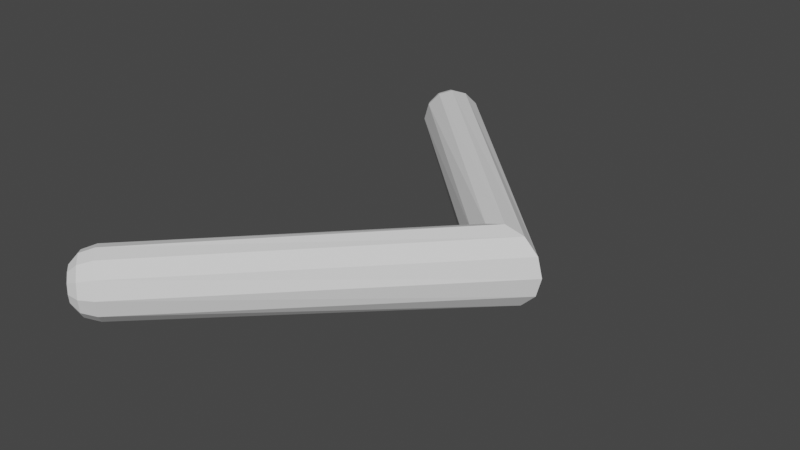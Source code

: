 # Source: arrow_guidesblend.blend  (saved by Blender 3.4.6; exported with 4.5.12 LTS)
import bpy
from mathutils import Matrix  # noqa: F401  (used for matrix-valued properties, if any)

bpy.ops.wm.read_factory_settings(use_empty=True)
scene = bpy.context.scene
scene.name = 'Scene'

# ---- collections
col_collection = bpy.data.collections.new('Collection'); scene.collection.children.link(col_collection)

# ---- world
world_world = bpy.data.worlds.new('World'); scene.world = world_world
world_world.use_nodes = True; world_world.node_tree.nodes.clear()
_N = world_world.node_tree.nodes; _L = world_world.node_tree.links
n0 = _N.new('ShaderNodeOutputWorld'); n0.name = 'World Output'; n0.location = (300, 300)
n1 = _N.new('ShaderNodeBackground'); n1.name = 'Background'; n1.location = (10, 300)
n1.inputs[0].default_value = (0.05088, 0.05088, 0.05088, 1.0)
_L.new(n1.outputs[0], n0.inputs[0])
n0.is_active_output = True
world_world.color = (0.05088, 0.05088, 0.05088)
world_world.use_sun_shadow = False
world_world.sun_shadow_jitter_overblur = 0.0

# ---- meshes
me_torus = bpy.data.meshes.new('Torus')
me_torus.from_pydata([(1.34, -7.755e-12, -6.085e-10), (1.321, -7.755e-12, 0.07066), (1.268, -2.945e-10, 0.1236), (1.193, -7.755e-12, 0.1421), (1.12, -7.755e-12, 0.1198), (1.072, -7.755e-12, 0.06583), (1.056, -7.755e-12, -6.085e-10), (1.072, -7.755e-12, -0.06583), (1.12, -7.755e-12, -0.1198), (1.193, -7.755e-12, -0.1421), (1.268, -7.755e-12, -0.1236), (1.321, -7.755e-12, -0.07066), (0.2486, -0.965, 3.23e-08), (0.3919, -0.9682, -3.838e-10), (0.2963, -0.9945, 9.013e-09), (0.345, -0.9959, 4.776e-10), (0.3802, -0.9563, 0.06321), (0.2475, -0.9639, 0.0059), (0.3354, -0.9862, 0.05298), (0.2899, -0.9883, 0.03383), (0.2444, -0.9609, 0.01022), (0.3496, -0.9256, 0.1073), (0.2725, -0.9714, 0.05859), (0.3089, -0.96, 0.09163), (0.2402, -0.9569, 0.01179), (0.31, -0.8872, 0.1224), (0.2488, -0.9484, 0.06762), (0.2727, -0.9249, 0.1057), (0.27, -0.8503, 0.1075), (0.236, -0.9528, 0.01019), (0.2362, -0.8907, 0.09177), (0.225, -0.9258, 0.05853), (0.2383, -0.8221, 0.06378), (0.2329, -0.9499, 0.005879), (0.2089, -0.8659, 0.05321), (0.2076, -0.9093, 0.0338), (0.2258, -0.8112, 8.481e-10), (0.2318, -0.9488, 2.408e-08), (0.1988, -0.8569, 9.699e-10), (0.2011, -0.9033, 3.424e-09), (0.2383, -0.8221, -0.06378), (0.2329, -0.9499, -0.005879), (0.2089, -0.8659, -0.05321), (0.2076, -0.9093, -0.0338), (0.27, -0.8503, -0.1075), (0.236, -0.9528, -0.01019), (0.2362, -0.8907, -0.09177), (0.225, -0.9258, -0.05853), (0.31, -0.8872, -0.1224), (0.2402, -0.9569, -0.01179), (0.2727, -0.9249, -0.1057), (0.2488, -0.9484, -0.06762), (0.3496, -0.9256, -0.1073), (0.2444, -0.9609, -0.01022), (0.3089, -0.96, -0.09163), (0.2725, -0.9714, -0.05859), (0.3802, -0.9563, -0.06321), (0.2475, -0.9639, -0.0059), (0.3354, -0.9862, -0.05298), (0.2899, -0.9883, -0.03383), (0.2486, 0.965, 4.171e-08), (0.3919, 0.9682, -3.838e-10), (0.2963, 0.9945, 8.856e-09), (0.345, 0.9959, 4.776e-10), (0.3802, 0.9563, 0.06321), (0.2475, 0.9639, 0.0059), (0.3354, 0.9862, 0.05298), (0.2899, 0.9883, 0.03383), (0.2444, 0.9609, 0.01022), (0.3496, 0.9256, 0.1073), (0.2725, 0.9714, 0.05859), (0.3089, 0.96, 0.09163), (0.2402, 0.9569, 0.01179), (0.31, 0.8872, 0.1224), (0.2488, 0.9484, 0.06762), (0.2727, 0.9249, 0.1057), (0.27, 0.8503, 0.1075), (0.236, 0.9528, 0.01019), (0.2362, 0.8907, 0.09177), (0.225, 0.9258, 0.05853), (0.2383, 0.8221, 0.06378), (0.2329, 0.9499, 0.005879), (0.2089, 0.8659, 0.05321), (0.2076, 0.9093, 0.0338), (0.2258, 0.8112, 8.481e-10), (0.2318, 0.9488, 3.347e-08), (0.1988, 0.8569, 6.452e-10), (0.2011, 0.9033, 3.346e-09), (0.2383, 0.8221, -0.06378), (0.2329, 0.9499, -0.005879), (0.2089, 0.8659, -0.05321), (0.2076, 0.9093, -0.0338), (0.27, 0.8503, -0.1075), (0.236, 0.9528, -0.01019), (0.2362, 0.8907, -0.09177), (0.225, 0.9258, -0.05853), (0.31, 0.8872, -0.1224), (0.2402, 0.9569, -0.01179), (0.2727, 0.9249, -0.1057), (0.2488, 0.9484, -0.06762), (0.3496, 0.9256, -0.1073), (0.2444, 0.9609, -0.01022), (0.3089, 0.96, -0.09163), (0.2725, 0.9714, -0.05859), (0.3802, 0.9563, -0.06321), (0.2475, 0.9639, -0.0059), (0.3354, 0.9862, -0.05298), (0.2899, 0.9883, -0.03383)], [], [(12, 17, 20, 24, 29, 33, 37, 41, 45, 49, 53, 57), (2, 3, 25, 21), (3, 4, 28, 25), (4, 5, 32, 28), (5, 6, 36, 32), (6, 7, 40, 36), (7, 8, 44, 40), (8, 9, 48, 44), (9, 10, 52, 48), (10, 11, 56, 52), (0, 1, 16, 13), (1, 2, 21, 16), (13, 16, 18, 15), (15, 18, 19, 14), (14, 19, 17, 12), (16, 21, 23, 18), (18, 23, 22, 19), (19, 22, 20, 17), (25, 28, 30, 27), (27, 30, 31, 26), (26, 31, 29, 24), (28, 32, 34, 30), (30, 34, 35, 31), (31, 35, 33, 29), (32, 36, 38, 34), (34, 38, 39, 35), (35, 39, 37, 33), (36, 40, 42, 38), (38, 42, 43, 39), (39, 43, 41, 37), (40, 44, 46, 42), (42, 46, 47, 43), (43, 47, 45, 41), (44, 48, 50, 46), (46, 50, 51, 47), (47, 51, 49, 45), (48, 52, 54, 50), (50, 54, 55, 51), (51, 55, 53, 49), (52, 56, 58, 54), (54, 58, 59, 55), (55, 59, 57, 53), (12, 57, 59, 14), (14, 59, 58, 15), (15, 58, 56, 13), (21, 25, 27, 23), (23, 27, 26, 22), (22, 26, 24, 20), (11, 0, 13, 56), (60, 105, 101, 97, 93, 89, 85, 81, 77, 72, 68, 65), (2, 69, 73, 3), (3, 73, 76, 4), (4, 76, 80, 5), (5, 80, 84, 6), (6, 84, 88, 7), (7, 88, 92, 8), (8, 92, 96, 9), (9, 96, 100, 10), (10, 100, 104, 11), (0, 61, 64, 1), (1, 64, 69, 2), (61, 63, 66, 64), (63, 62, 67, 66), (62, 60, 65, 67), (64, 66, 71, 69), (66, 67, 70, 71), (67, 65, 68, 70), (73, 75, 78, 76), (75, 74, 79, 78), (74, 72, 77, 79), (76, 78, 82, 80), (78, 79, 83, 82), (79, 77, 81, 83), (80, 82, 86, 84), (82, 83, 87, 86), (83, 81, 85, 87), (84, 86, 90, 88), (86, 87, 91, 90), (87, 85, 89, 91), (88, 90, 94, 92), (90, 91, 95, 94), (91, 89, 93, 95), (92, 94, 98, 96), (94, 95, 99, 98), (95, 93, 97, 99), (96, 98, 102, 100), (98, 99, 103, 102), (99, 97, 101, 103), (100, 102, 106, 104), (102, 103, 107, 106), (103, 101, 105, 107), (60, 62, 107, 105), (62, 63, 106, 107), (63, 61, 104, 106), (69, 71, 75, 73), (71, 70, 74, 75), (70, 68, 72, 74), (11, 104, 61, 0)])
_uv = me_torus.uv_layers.new(name='UVMap')
_uv.uv.foreach_set('vector', [0.25, 0.4671, 0.25, 0.483, 0.25, 0.4938, 0.25, 0.4963, 0.25, 0.488, 0.25, 0.4696, 0.25, 0.447, 0.25, 0.4287, 0.25, 0.4203, 0.25, 0.4228, 0.25, 0.4337, 0.25, 0.4496, 0.0, 0.6667, 0.0, 0.75, 0.2244, 0.75, 0.2258, 0.6667, 0.0, 0.75, 0.0, 0.8333, 0.2227, 0.8333, 0.2244, 0.75, 0.0, 0.8333, 0.0, 0.9167, 0.2213, 0.9167, 0.2227, 0.8333, 0.0, 0.9167, 0.0, 1.0, 0.2208, 1.0, 0.2213, 0.9167, 0.0, 2.22e-16, 0.0, 0.08333, 0.2213, 0.08333, 0.2208, 2.22e-16, 0.0, 0.08333, 0.0, 0.1667, 0.2227, 0.1667, 0.2213, 0.08333, 0.0, 0.1667, 0.0, 0.25, 0.2244, 0.25, 0.2227, 0.1667, 0.0, 0.25, 0.0, 0.3333, 0.2258, 0.3333, 0.2244, 0.25, 0.0, 0.3333, 0.0, 0.4167, 0.2268, 0.4167, 0.2258, 0.3333, 0.0, 0.5, 0.0, 0.5833, 0.2268, 0.5833, 0.2271, 0.5, 0.0, 0.5833, 0.0, 0.6667, 0.2258, 0.6667, 0.2268, 0.5833, 0.2271, 0.5, 0.2268, 0.5833, 0.2385, 0.582, 0.2386, 0.5, 0.2386, 0.5, 0.2385, 0.582, 0.25, 0.5452, 0.25, 0.4876, 0.25, 0.4876, 0.25, 0.5452, 0.25, 0.483, 0.25, 0.4671, 0.2268, 0.5833, 0.2258, 0.6667, 0.2381, 0.6651, 0.2385, 0.582, 0.2385, 0.582, 0.2381, 0.6651, 0.25, 0.5984, 0.25, 0.5452, 0.25, 0.5452, 0.25, 0.5984, 0.25, 0.4938, 0.25, 0.483, 0.2244, 0.75, 0.2227, 0.8333, 0.2364, 0.8343, 0.2373, 0.7496, 0.2373, 0.7496, 0.2364, 0.8343, 0.25, 0.6528, 0.25, 0.6408, 0.25, 0.6408, 0.25, 0.6528, 0.25, 0.488, 0.25, 0.4963, 0.2227, 0.8333, 0.2213, 0.9167, 0.2357, 0.9134, 0.2364, 0.8343, 0.2364, 0.8343, 0.2357, 0.9134, 0.25, 0.5647, 0.25, 0.6528, 0.25, 0.6528, 0.25, 0.5647, 0.25, 0.4696, 0.25, 0.488, 0.2213, 0.9167, 0.2208, 1.0, 0.25, 0.9948, 0.25, 0.9193, 0.25, 0.8882, 0.25, 0.05678, 0.25, 0.355, 0.25, 0.5647, 0.25, 0.5647, 0.25, 0.355, 0.25, 0.447, 0.25, 0.4696, 0.2208, 2.22e-16, 0.2213, 0.08333, 0.2357, 0.08221, 0.2354, 0.004003, 0.2354, 0.004003, 0.2357, 0.08221, 0.25, 0.2656, 0.25, 0.355, 0.25, 0.355, 0.25, 0.2656, 0.25, 0.4287, 0.25, 0.447, 0.2213, 0.08333, 0.2227, 0.1667, 0.2364, 0.1657, 0.2357, 0.08221, 0.2357, 0.08221, 0.2364, 0.1657, 0.25, 0.2768, 0.25, 0.2656, 0.25, 0.2656, 0.25, 0.2768, 0.25, 0.4203, 0.25, 0.4287, 0.2227, 0.1667, 0.2244, 0.25, 0.2373, 0.2504, 0.2364, 0.1657, 0.2364, 0.1657, 0.2373, 0.2504, 0.25, 0.3186, 0.25, 0.2768, 0.25, 0.2768, 0.25, 0.3186, 0.25, 0.4228, 0.25, 0.4203, 0.2244, 0.25, 0.2258, 0.3333, 0.2381, 0.3349, 0.2373, 0.2504, 0.2373, 0.2504, 0.2381, 0.3349, 0.25, 0.3714, 0.25, 0.3186, 0.25, 0.3186, 0.25, 0.3714, 0.25, 0.4337, 0.25, 0.4228, 0.2258, 0.3333, 0.2268, 0.4167, 0.2385, 0.418, 0.2381, 0.3349, 0.2381, 0.3349, 0.2385, 0.418, 0.25, 0.4288, 0.25, 0.3714, 0.25, 0.3714, 0.25, 0.4288, 0.25, 0.4496, 0.25, 0.4337, 0.25, 0.4671, 0.25, 0.4496, 0.25, 0.4288, 0.25, 0.4876, 0.25, 0.4876, 0.25, 0.4288, 0.2385, 0.418, 0.2386, 0.5, 0.2386, 0.5, 0.2385, 0.418, 0.2268, 0.4167, 0.2271, 0.5, 0.2258, 0.6667, 0.2244, 0.75, 0.2373, 0.7496, 0.2381, 0.6651, 0.2381, 0.6651, 0.2373, 0.7496, 0.25, 0.6408, 0.25, 0.5984, 0.25, 0.5984, 0.25, 0.6408, 0.25, 0.4963, 0.25, 0.4938, 0.0, 0.4167, 0.0, 0.5, 0.2271, 0.5, 0.2268, 0.4167, 0.25, 0.4671, 0.25, 0.4496, 0.25, 0.4337, 0.25, 0.4228, 0.25, 0.4203, 0.25, 0.4287, 0.25, 0.447, 0.25, 0.4696, 0.25, 0.488, 0.25, 0.4963, 0.25, 0.4938, 0.25, 0.483, 0.0, 0.6667, 0.2258, 0.6667, 0.2244, 0.75, 0.0, 0.75, 0.0, 0.75, 0.2244, 0.75, 0.2227, 0.8333, 0.0, 0.8333, 0.0, 0.8333, 0.2227, 0.8333, 0.2213, 0.9167, 0.0, 0.9167, 0.0, 0.9167, 0.2213, 0.9167, 0.2208, 1.0, 0.0, 1.0, 0.0, 2.22e-16, 0.2208, 2.22e-16, 0.2213, 0.08333, 0.0, 0.08333, 0.0, 0.08333, 0.2213, 0.08333, 0.2227, 0.1667, 0.0, 0.1667, 0.0, 0.1667, 0.2227, 0.1667, 0.2244, 0.25, 0.0, 0.25, 0.0, 0.25, 0.2244, 0.25, 0.2258, 0.3333, 0.0, 0.3333, 0.0, 0.3333, 0.2258, 0.3333, 0.2268, 0.4167, 0.0, 0.4167, 0.0, 0.5, 0.2271, 0.5, 0.2268, 0.5833, 0.0, 0.5833, 0.0, 0.5833, 0.2268, 0.5833, 0.2258, 0.6667, 0.0, 0.6667, 0.2271, 0.5, 0.2386, 0.5, 0.2385, 0.582, 0.2268, 0.5833, 0.2386, 0.5, 0.25, 0.4876, 0.25, 0.5452, 0.2385, 0.582, 0.25, 0.4876, 0.25, 0.4671, 0.25, 0.483, 0.25, 0.5452, 0.2268, 0.5833, 0.2385, 0.582, 0.2381, 0.6651, 0.2258, 0.6667, 0.2385, 0.582, 0.25, 0.5452, 0.25, 0.5984, 0.2381, 0.6651, 0.25, 0.5452, 0.25, 0.483, 0.25, 0.4938, 0.25, 0.5984, 0.2244, 0.75, 0.2373, 0.7496, 0.2364, 0.8343, 0.2227, 0.8333, 0.2373, 0.7496, 0.25, 0.6408, 0.25, 0.6528, 0.2364, 0.8343, 0.25, 0.6408, 0.25, 0.4963, 0.25, 0.488, 0.25, 0.6528, 0.2227, 0.8333, 0.2364, 0.8343, 0.2357, 0.9134, 0.2213, 0.9167, 0.2364, 0.8343, 0.25, 0.6528, 0.25, 0.5647, 0.2357, 0.9134, 0.25, 0.6528, 0.25, 0.488, 0.25, 0.4696, 0.25, 0.5647, 0.2213, 0.9167, 0.25, 0.9193, 0.25, 0.9948, 0.2208, 1.0, 0.25, 0.8882, 0.25, 0.5647, 0.25, 0.355, 0.25, 0.05678, 0.25, 0.5647, 0.25, 0.4696, 0.25, 0.447, 0.25, 0.355, 0.2208, 2.22e-16, 0.2354, 0.004003, 0.2357, 0.08221, 0.2213, 0.08333, 0.2354, 0.004003, 0.25, 0.355, 0.25, 0.2656, 0.2357, 0.08221, 0.25, 0.355, 0.25, 0.447, 0.25, 0.4287, 0.25, 0.2656, 0.2213, 0.08333, 0.2357, 0.08221, 0.2364, 0.1657, 0.2227, 0.1667, 0.2357, 0.08221, 0.25, 0.2656, 0.25, 0.2768, 0.2364, 0.1657, 0.25, 0.2656, 0.25, 0.4287, 0.25, 0.4203, 0.25, 0.2768, 0.2227, 0.1667, 0.2364, 0.1657, 0.2373, 0.2504, 0.2244, 0.25, 0.2364, 0.1657, 0.25, 0.2768, 0.25, 0.3186, 0.2373, 0.2504, 0.25, 0.2768, 0.25, 0.4203, 0.25, 0.4228, 0.25, 0.3186, 0.2244, 0.25, 0.2373, 0.2504, 0.2381, 0.3349, 0.2258, 0.3333, 0.2373, 0.2504, 0.25, 0.3186, 0.25, 0.3714, 0.2381, 0.3349, 0.25, 0.3186, 0.25, 0.4228, 0.25, 0.4337, 0.25, 0.3714, 0.2258, 0.3333, 0.2381, 0.3349, 0.2385, 0.418, 0.2268, 0.4167, 0.2381, 0.3349, 0.25, 0.3714, 0.25, 0.4288, 0.2385, 0.418, 0.25, 0.3714, 0.25, 0.4337, 0.25, 0.4496, 0.25, 0.4288, 0.25, 0.4671, 0.25, 0.4876, 0.25, 0.4288, 0.25, 0.4496, 0.25, 0.4876, 0.2386, 0.5, 0.2385, 0.418, 0.25, 0.4288, 0.2386, 0.5, 0.2271, 0.5, 0.2268, 0.4167, 0.2385, 0.418, 0.2258, 0.6667, 0.2381, 0.6651, 0.2373, 0.7496, 0.2244, 0.75, 0.2381, 0.6651, 0.25, 0.5984, 0.25, 0.6408, 0.2373, 0.7496, 0.25, 0.5984, 0.25, 0.4938, 0.25, 0.4963, 0.25, 0.6408, 0.0, 0.4167, 0.2268, 0.4167, 0.2271, 0.5, 0.0, 0.5])
me_torus.update()

# ---- objects
ob_arrow = bpy.data.objects.new('arrow', me_torus)

# ---- transforms, parenting, visibility, modifiers, constraints
ob_arrow.location = (0.0, 0.0, 0.0)

# ---- collection membership
col_collection.objects.link(ob_arrow)

# ---- scene / render settings (as saved in the file)
scene.frame_start = 1; scene.frame_end = 250; scene.frame_set(1)
scene.render.engine = 'BLENDER_EEVEE_NEXT'
scene.cycles.sampling_pattern = 'TABULATED_SOBOL'
scene.cycles.use_light_tree = False
scene.view_settings.view_transform = 'Filmic'
bpy.context.view_layer.update()

# ---- added for rendering (the .blend has no active camera and no usable light): camera, sun
cam_auto = bpy.data.cameras.new('AutoCamera')
cam_auto.lens = 50.0
cam_auto.sensor_width = 36.0
cam_auto.clip_end = 1000.0
ob_auto_camera = bpy.data.objects.new('AutoCamera', cam_auto)
scene.collection.objects.link(ob_auto_camera)
ob_auto_camera.location = (2.9093, -2.56806, 1.71204)
ob_auto_camera.rotation_euler = (1.09748, -7.21219e-08, 0.694738)
scene.camera = ob_auto_camera
light_auto_sun = bpy.data.lights.new('AutoSun', 'SUN')
light_auto_sun.energy = 3.0
light_auto_sun.angle = 0.0523599
ob_auto_sun = bpy.data.objects.new('AutoSun', light_auto_sun)
scene.collection.objects.link(ob_auto_sun)
ob_auto_sun.rotation_euler = (0.872665, 0.174533, 0.523599)
bpy.context.view_layer.update()
